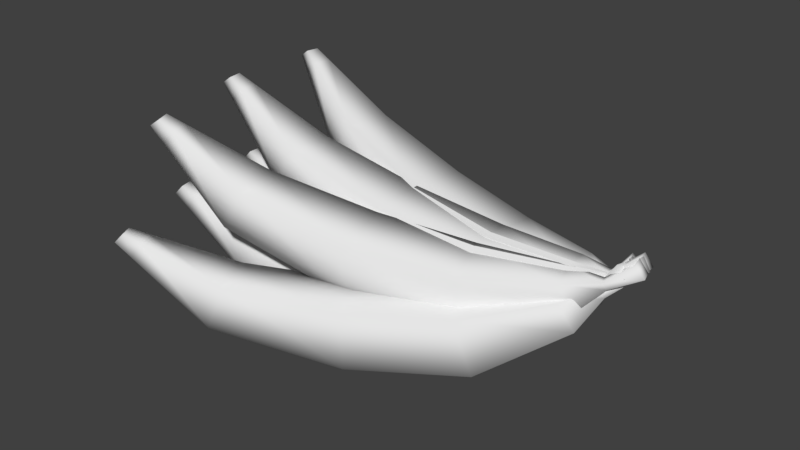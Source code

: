 # Source: banana.blend  (saved by Blender 2.79.0; exported with 4.5.12 LTS)
import bpy
from mathutils import Matrix  # noqa: F401  (used for matrix-valued properties, if any)

bpy.ops.wm.read_factory_settings(use_empty=True)
scene = bpy.context.scene
scene.name = 'Scene'

# ---- collections
col_collection_1 = bpy.data.collections.new('Collection 1'); scene.collection.children.link(col_collection_1)

# ---- world
world_world = bpy.data.worlds.new('World'); scene.world = world_world
world_world.color = (0.05088, 0.05088, 0.05088)
world_world.use_sun_shadow = False
world_world.sun_shadow_jitter_overblur = 0.0
world_world.cycles.sampling_method = 'MANUAL'

# ---- meshes
me_cube_001 = bpy.data.meshes.new('Cube.001')
me_cube_001.from_pydata([(-0.4115, 0.1457, 0.3899), (-0.3999, 0.1457, 0.4142), (-0.428, 0.1259, 0.3978), (-0.4164, 0.1259, 0.4221), (-0.227, -0.0122, 0.3715), (-0.1948, 0.08001, 0.3561), (-0.2374, 0.08001, 0.2669), (-0.2696, -0.0122, 0.2823), (0.01683, -0.05289, 0.2672), (-0.0351, -0.05289, 0.1584), (0.0141, 0.06763, 0.2685), (-0.03783, 0.06763, 0.1597), (0.2314, -0.02962, 0.1639), (0.1802, -0.02962, 0.05645), (0.1964, 0.08291, 0.1806), (0.1452, 0.08291, 0.07316), (0.3742, 0.07271, 0.06571), (0.3462, 0.07271, 0.007205), (0.3442, 0.1284, 0.08002), (0.3163, 0.1284, 0.02151), (0.4564, 0.1865, 0.006313), (0.4441, 0.1865, -0.0194), (0.4374, 0.2057, 0.01538), (0.4252, 0.2057, -0.01033), (0.3942, 0.1474, 0.02948), (0.387, 0.1474, 0.01444), (0.3972, 0.1352, 0.009586), (0.4043, 0.1352, 0.02463), (-0.3998, 0.1013, 0.3772), (-0.3826, 0.1013, 0.4131), (-0.3804, 0.134, 0.368), (-0.3633, 0.134, 0.4038), (-0.4839, 0.1457, 0.1778), (-0.4779, 0.1457, 0.204), (-0.5018, 0.1259, 0.1819), (-0.4957, 0.1259, 0.2081), (-0.2998, -0.0122, 0.2), (-0.2651, 0.08001, 0.192), (-0.2872, 0.08001, 0.09568), (-0.322, -0.0122, 0.1037), (-0.03915, -0.05289, 0.1513), (-0.06615, -0.05289, 0.03376), (-0.0421, 0.06763, 0.1519), (-0.0691, 0.06763, 0.03444), (0.1928, -0.02962, 0.09718), (0.1661, -0.02962, -0.01883), (0.155, 0.08291, 0.1059), (0.1283, 0.08291, -0.01014), (0.3535, 0.07271, 0.03245), (0.3389, 0.07271, -0.03073), (0.3211, 0.1284, 0.03989), (0.3066, 0.1284, -0.0233), (0.4467, 0.1865, -0.00761), (0.4403, 0.1865, -0.03538), (0.4262, 0.2057, -0.002898), (0.4198, 0.2057, -0.03066), (0.3809, 0.1474, 0.001445), (0.3771, 0.1474, -0.0148), (0.3881, 0.1352, -0.01732), (0.3919, 0.1352, -0.001079), (-0.4697, 0.1013, 0.168), (-0.4608, 0.1013, 0.2067), (-0.4489, 0.134, 0.1632), (-0.44, 0.134, 0.2019), (-0.5014, 0.1457, -0.03468), (-0.5018, 0.1457, -0.007777), (-0.5197, 0.1259, -0.03499), (-0.5201, 0.1259, -0.008087), (-0.328, -0.0122, 0.03116), (-0.2924, 0.08001, 0.03176), (-0.2907, 0.08001, -0.0671), (-0.3264, -0.0122, -0.0677), (-0.06328, -0.05289, 0.04648), (-0.06123, -0.05289, -0.07405), (-0.0663, 0.06763, 0.04643), (-0.06426, 0.06763, -0.0741), (0.1749, -0.02962, 0.04976), (0.1769, -0.02962, -0.06925), (0.1361, 0.08291, 0.0491), (0.1381, 0.08291, -0.06991), (0.3464, 0.07271, 0.02556), (0.3475, 0.07271, -0.03926), (0.3132, 0.1284, 0.025), (0.3143, 0.1284, -0.03982), (0.4465, 0.1865, 0.009086), (0.447, 0.1865, -0.0194), (0.4255, 0.2057, 0.00873), (0.4259, 0.2057, -0.01976), (0.3804, 0.1474, 0.002054), (0.3807, 0.1474, -0.01461), (0.392, 0.1352, -0.01442), (0.3917, 0.1352, 0.002245), (-0.4852, 0.1013, -0.04082), (-0.4859, 0.1013, -0.001093), (-0.4638, 0.134, -0.04046), (-0.4645, 0.134, -0.0007298), (-0.4474, 0.1457, -0.3054), (-0.4562, 0.1457, -0.2799), (-0.4647, 0.1259, -0.3113), (-0.4735, 0.1259, -0.2859), (-0.303, -0.0122, -0.1891), (-0.2692, 0.08001, -0.1775), (-0.237, 0.08001, -0.2709), (-0.2708, -0.0122, -0.2826), (-0.05597, -0.05289, -0.09251), (-0.0167, -0.05289, -0.2065), (-0.05883, 0.06763, -0.09349), (-0.01956, 0.06763, -0.2075), (0.1694, -0.02962, -0.01565), (0.2082, -0.02962, -0.1282), (0.1328, 0.08291, -0.02828), (0.1715, 0.08291, -0.1408), (0.34, 0.07271, 0.01446), (0.3612, 0.07271, -0.04683), (0.3086, 0.1284, 0.003648), (0.3298, 0.1284, -0.05765), (0.4403, 0.1865, 0.0298), (0.4496, 0.1865, 0.002866), (0.4204, 0.2057, 0.02295), (0.4297, 0.2057, -0.003989), (0.3797, 0.1474, 0.002659), (0.3851, 0.1474, -0.0131), (0.3958, 0.1352, -0.009427), (0.3904, 0.1352, 0.00633), (-0.4301, 0.1013, -0.3062), (-0.4431, 0.1013, -0.2686), (-0.4099, 0.134, -0.2992), (-0.4228, 0.134, -0.2617), (-0.4379, 0.3289, 0.2548), (-0.4308, 0.3265, 0.2807), (-0.4591, 0.3128, 0.2591), (-0.452, 0.3105, 0.285), (-0.2878, 0.1372, 0.2621), (-0.2359, 0.2211, 0.2554), (-0.2618, 0.2297, 0.1604), (-0.3137, 0.1458, 0.167), (-0.04268, 0.04856, 0.1985), (-0.07431, 0.05896, 0.08259), (-0.02175, 0.1672, 0.2034), (-0.05338, 0.1776, 0.08752), (0.1867, 0.02838, 0.1332), (0.1554, 0.03865, 0.01884), (0.1722, 0.1456, 0.1477), (0.141, 0.1559, 0.0333), (0.3614, 0.1001, 0.06378), (0.3444, 0.1057, 0.001474), (0.341, 0.1606, 0.07478), (0.324, 0.1662, 0.01247), (0.4733, 0.1951, 0.02283), (0.4659, 0.1975, -0.004547), (0.4572, 0.2177, 0.02926), (0.4498, 0.2201, 0.001875), (0.4016, 0.1692, 0.03396), (0.3972, 0.1707, 0.01794), (0.4054, 0.1566, 0.01443), (0.4098, 0.1552, 0.03045), (-0.4332, 0.2831, 0.2427), (-0.4228, 0.2796, 0.2809), (-0.4065, 0.3112, 0.238), (-0.3961, 0.3077, 0.2762), (-0.4718, 0.3434, 0.03371), (-0.4704, 0.3421, 0.06056), (-0.4936, 0.3276, 0.03411), (-0.4922, 0.3264, 0.06096), (-0.329, 0.1518, 0.08092), (-0.2758, 0.2352, 0.08199), (-0.2808, 0.2396, -0.01666), (-0.334, 0.1563, -0.01772), (-0.07701, 0.05977, 0.07492), (-0.08309, 0.06518, -0.04536), (-0.0562, 0.1784, 0.0792), (-0.06227, 0.1838, -0.04108), (0.1607, 0.03612, 0.06108), (0.1547, 0.04146, -0.05768), (0.1449, 0.1539, 0.06717), (0.1389, 0.1593, -0.05159), (0.347, 0.1042, 0.02756), (0.3438, 0.1071, -0.03712), (0.3255, 0.1652, 0.03139), (0.3222, 0.1681, -0.03329), (0.4663, 0.197, 0.007491), (0.4649, 0.1983, -0.02093), (0.4495, 0.2199, 0.009371), (0.4481, 0.2212, -0.01905), (0.3935, 0.1719, 0.004116), (0.3927, 0.1727, -0.01251), (0.4013, 0.1585, -0.01359), (0.4021, 0.1577, 0.003042), (-0.4651, 0.2971, 0.02487), (-0.4631, 0.2953, 0.06452), (-0.4377, 0.3249, 0.02473), (-0.4357, 0.3231, 0.06438), (-0.4525, 0.3469, -0.1786), (-0.4575, 0.3469, -0.1521), (-0.474, 0.3312, -0.1826), (-0.479, 0.3313, -0.1562), (-0.3275, 0.1575, -0.09019), (-0.2749, 0.2407, -0.08051), (-0.2565, 0.2403, -0.1776), (-0.309, 0.1571, -0.1873), (-0.08248, 0.0646, -0.03235), (-0.06001, 0.06419, -0.1508), (-0.06161, 0.1833, -0.0288), (-0.03914, 0.1829, -0.1472), (0.1515, 0.03971, 0.01136), (0.1737, 0.03931, -0.1056), (0.1363, 0.1577, 0.00808), (0.1585, 0.1573, -0.1089), (0.3414, 0.1056, 0.01959), (0.3535, 0.1054, -0.04411), (0.3204, 0.1668, 0.0154), (0.3325, 0.1666, -0.0483), (0.4633, 0.197, 0.02391), (0.4686, 0.1969, -0.004076), (0.4468, 0.2201, 0.02071), (0.4521, 0.22, -0.00728), (0.393, 0.172, 0.004645), (0.3961, 0.1719, -0.01173), (0.4045, 0.1577, -0.01008), (0.4014, 0.1577, 0.006293), (-0.4446, 0.3002, -0.1835), (-0.452, 0.3003, -0.1444), (-0.4175, 0.3279, -0.1784), (-0.4249, 0.328, -0.1394)], [], [(0, 2, 3, 1), (29, 28, 7, 4), (28, 30, 6, 7), (31, 29, 4, 5), (30, 31, 5, 6), (6, 5, 10, 11), (8, 9, 13, 12), (4, 7, 9, 8), (7, 6, 11, 9), (5, 4, 8, 10), (13, 15, 19, 17), (9, 11, 15, 13), (10, 8, 12, 14), (11, 10, 14, 15), (25, 24, 22, 23), (14, 12, 16, 18), (15, 14, 18, 19), (12, 13, 17, 16), (23, 22, 20, 21), (27, 26, 21, 20), (26, 25, 23, 21), (24, 27, 20, 22), (18, 16, 27, 24), (17, 19, 25, 26), (16, 17, 26, 27), (19, 18, 24, 25), (0, 1, 31, 30), (1, 3, 29, 31), (2, 0, 30, 28), (3, 2, 28, 29), (32, 34, 35, 33), (61, 60, 39, 36), (60, 62, 38, 39), (63, 61, 36, 37), (62, 63, 37, 38), (38, 37, 42, 43), (40, 41, 45, 44), (36, 39, 41, 40), (39, 38, 43, 41), (37, 36, 40, 42), (45, 47, 51, 49), (41, 43, 47, 45), (42, 40, 44, 46), (43, 42, 46, 47), (57, 56, 54, 55), (46, 44, 48, 50), (47, 46, 50, 51), (44, 45, 49, 48), (55, 54, 52, 53), (59, 58, 53, 52), (58, 57, 55, 53), (56, 59, 52, 54), (50, 48, 59, 56), (49, 51, 57, 58), (48, 49, 58, 59), (51, 50, 56, 57), (32, 33, 63, 62), (33, 35, 61, 63), (34, 32, 62, 60), (35, 34, 60, 61), (64, 66, 67, 65), (93, 92, 71, 68), (92, 94, 70, 71), (95, 93, 68, 69), (94, 95, 69, 70), (70, 69, 74, 75), (72, 73, 77, 76), (68, 71, 73, 72), (71, 70, 75, 73), (69, 68, 72, 74), (77, 79, 83, 81), (73, 75, 79, 77), (74, 72, 76, 78), (75, 74, 78, 79), (89, 88, 86, 87), (78, 76, 80, 82), (79, 78, 82, 83), (76, 77, 81, 80), (87, 86, 84, 85), (91, 90, 85, 84), (90, 89, 87, 85), (88, 91, 84, 86), (82, 80, 91, 88), (81, 83, 89, 90), (80, 81, 90, 91), (83, 82, 88, 89), (64, 65, 95, 94), (65, 67, 93, 95), (66, 64, 94, 92), (67, 66, 92, 93), (96, 98, 99, 97), (125, 124, 103, 100), (124, 126, 102, 103), (127, 125, 100, 101), (126, 127, 101, 102), (102, 101, 106, 107), (104, 105, 109, 108), (100, 103, 105, 104), (103, 102, 107, 105), (101, 100, 104, 106), (109, 111, 115, 113), (105, 107, 111, 109), (106, 104, 108, 110), (107, 106, 110, 111), (121, 120, 118, 119), (110, 108, 112, 114), (111, 110, 114, 115), (108, 109, 113, 112), (119, 118, 116, 117), (123, 122, 117, 116), (122, 121, 119, 117), (120, 123, 116, 118), (114, 112, 123, 120), (113, 115, 121, 122), (112, 113, 122, 123), (115, 114, 120, 121), (96, 97, 127, 126), (97, 99, 125, 127), (98, 96, 126, 124), (99, 98, 124, 125), (128, 130, 131, 129), (157, 156, 135, 132), (156, 158, 134, 135), (159, 157, 132, 133), (158, 159, 133, 134), (134, 133, 138, 139), (136, 137, 141, 140), (132, 135, 137, 136), (135, 134, 139, 137), (133, 132, 136, 138), (141, 143, 147, 145), (137, 139, 143, 141), (138, 136, 140, 142), (139, 138, 142, 143), (153, 152, 150, 151), (142, 140, 144, 146), (143, 142, 146, 147), (140, 141, 145, 144), (151, 150, 148, 149), (155, 154, 149, 148), (154, 153, 151, 149), (152, 155, 148, 150), (146, 144, 155, 152), (145, 147, 153, 154), (144, 145, 154, 155), (147, 146, 152, 153), (128, 129, 159, 158), (129, 131, 157, 159), (130, 128, 158, 156), (131, 130, 156, 157), (160, 162, 163, 161), (189, 188, 167, 164), (188, 190, 166, 167), (191, 189, 164, 165), (190, 191, 165, 166), (166, 165, 170, 171), (168, 169, 173, 172), (164, 167, 169, 168), (167, 166, 171, 169), (165, 164, 168, 170), (173, 175, 179, 177), (169, 171, 175, 173), (170, 168, 172, 174), (171, 170, 174, 175), (185, 184, 182, 183), (174, 172, 176, 178), (175, 174, 178, 179), (172, 173, 177, 176), (183, 182, 180, 181), (187, 186, 181, 180), (186, 185, 183, 181), (184, 187, 180, 182), (178, 176, 187, 184), (177, 179, 185, 186), (176, 177, 186, 187), (179, 178, 184, 185), (160, 161, 191, 190), (161, 163, 189, 191), (162, 160, 190, 188), (163, 162, 188, 189), (192, 194, 195, 193), (221, 220, 199, 196), (220, 222, 198, 199), (223, 221, 196, 197), (222, 223, 197, 198), (198, 197, 202, 203), (200, 201, 205, 204), (196, 199, 201, 200), (199, 198, 203, 201), (197, 196, 200, 202), (205, 207, 211, 209), (201, 203, 207, 205), (202, 200, 204, 206), (203, 202, 206, 207), (217, 216, 214, 215), (206, 204, 208, 210), (207, 206, 210, 211), (204, 205, 209, 208), (215, 214, 212, 213), (219, 218, 213, 212), (218, 217, 215, 213), (216, 219, 212, 214), (210, 208, 219, 216), (209, 211, 217, 218), (208, 209, 218, 219), (211, 210, 216, 217), (192, 193, 223, 222), (193, 195, 221, 223), (194, 192, 222, 220), (195, 194, 220, 221)])
me_cube_001.polygons.foreach_set('use_smooth', [True] * 210)
_uv = me_cube_001.uv_layers.new(name='UVMap')
_uv.uv.foreach_set('vector', [0.03212, 0.9774, 0.02256, 0.9774, 0.02256, 0.9679, 0.03212, 0.9679, 0.286, 0.9062, 0.2765, 0.9062, 0.2765, 0.9015, 0.286, 0.9015, 0.286, 0.9062, 0.2765, 0.9062, 0.2765, 0.9015, 0.286, 0.9015, 0.286, 0.9062, 0.2765, 0.9062, 0.2765, 0.9015, 0.286, 0.9015, 0.286, 0.9062, 0.2765, 0.9062, 0.2765, 0.9015, 0.286, 0.9015, 0.286, 0.911, 0.2765, 0.911, 0.2765, 0.9015, 0.286, 0.9015, 0.286, 0.911, 0.2765, 0.911, 0.2765, 0.9015, 0.286, 0.9015, 0.286, 0.911, 0.2765, 0.911, 0.2765, 0.9015, 0.286, 0.9015, 0.286, 0.911, 0.2765, 0.911, 0.2765, 0.9015, 0.286, 0.9015, 0.286, 0.911, 0.2765, 0.911, 0.2765, 0.9015, 0.286, 0.9015, 0.286, 0.911, 0.2765, 0.911, 0.2765, 0.9015, 0.286, 0.9015, 0.286, 0.911, 0.2765, 0.911, 0.2765, 0.9015, 0.286, 0.9015, 0.286, 0.911, 0.2765, 0.911, 0.2765, 0.9015, 0.286, 0.9015, 0.286, 0.911, 0.2765, 0.911, 0.2765, 0.9015, 0.286, 0.9015, 0.03603, 0.9735, 0.02647, 0.9735, 0.02647, 0.964, 0.03603, 0.964, 0.286, 0.911, 0.2765, 0.911, 0.2765, 0.9015, 0.286, 0.9015, 0.286, 0.911, 0.2765, 0.911, 0.2765, 0.9015, 0.286, 0.9015, 0.286, 0.911, 0.2765, 0.911, 0.2765, 0.9015, 0.286, 0.9015, 0.03603, 0.9735, 0.02647, 0.9735, 0.02647, 0.964, 0.03603, 0.964, 0.03603, 0.9735, 0.02647, 0.9735, 0.02647, 0.964, 0.03603, 0.964, 0.03603, 0.9735, 0.02647, 0.9735, 0.02647, 0.964, 0.03603, 0.964, 0.03603, 0.9735, 0.02647, 0.9735, 0.02647, 0.964, 0.03603, 0.964, 0.286, 0.911, 0.2765, 0.911, 0.2765, 0.9015, 0.286, 0.9015, 0.286, 0.911, 0.2765, 0.911, 0.2765, 0.9015, 0.286, 0.9015, 0.286, 0.911, 0.2765, 0.911, 0.2765, 0.9015, 0.286, 0.9015, 0.286, 0.911, 0.2765, 0.911, 0.2765, 0.9015, 0.286, 0.9015, 0.03212, 0.9774, 0.02256, 0.9774, 0.02256, 0.9727, 0.03212, 0.9727, 0.03212, 0.9774, 0.02256, 0.9774, 0.02256, 0.9727, 0.03212, 0.9727, 0.03212, 0.9774, 0.02256, 0.9774, 0.02256, 0.9727, 0.03212, 0.9727, 0.03212, 0.9774, 0.02256, 0.9774, 0.02256, 0.9727, 0.03212, 0.9727, 0.03212, 0.9774, 0.02256, 0.9774, 0.02256, 0.9679, 0.03212, 0.9679, 0.286, 0.9062, 0.2765, 0.9062, 0.2765, 0.9015, 0.286, 0.9015, 0.286, 0.9062, 0.2765, 0.9062, 0.2765, 0.9015, 0.286, 0.9015, 0.286, 0.9062, 0.2765, 0.9062, 0.2765, 0.9015, 0.286, 0.9015, 0.286, 0.9062, 0.2765, 0.9062, 0.2765, 0.9015, 0.286, 0.9015, 0.286, 0.911, 0.2765, 0.911, 0.2765, 0.9015, 0.286, 0.9015, 0.286, 0.911, 0.2765, 0.911, 0.2765, 0.9015, 0.286, 0.9015, 0.286, 0.911, 0.2765, 0.911, 0.2765, 0.9015, 0.286, 0.9015, 0.286, 0.911, 0.2765, 0.911, 0.2765, 0.9015, 0.286, 0.9015, 0.286, 0.911, 0.2765, 0.911, 0.2765, 0.9015, 0.286, 0.9015, 0.286, 0.911, 0.2765, 0.911, 0.2765, 0.9015, 0.286, 0.9015, 0.286, 0.911, 0.2765, 0.911, 0.2765, 0.9015, 0.286, 0.9015, 0.286, 0.911, 0.2765, 0.911, 0.2765, 0.9015, 0.286, 0.9015, 0.286, 0.911, 0.2765, 0.911, 0.2765, 0.9015, 0.286, 0.9015, 0.03603, 0.9735, 0.02647, 0.9735, 0.02647, 0.964, 0.03603, 0.964, 0.286, 0.911, 0.2765, 0.911, 0.2765, 0.9015, 0.286, 0.9015, 0.286, 0.911, 0.2765, 0.911, 0.2765, 0.9015, 0.286, 0.9015, 0.286, 0.911, 0.2765, 0.911, 0.2765, 0.9015, 0.286, 0.9015, 0.03603, 0.9735, 0.02647, 0.9735, 0.02647, 0.964, 0.03603, 0.964, 0.03603, 0.9735, 0.02647, 0.9735, 0.02647, 0.964, 0.03603, 0.964, 0.03603, 0.9735, 0.02647, 0.9735, 0.02647, 0.964, 0.03603, 0.964, 0.03603, 0.9735, 0.02647, 0.9735, 0.02647, 0.964, 0.03603, 0.964, 0.286, 0.911, 0.2765, 0.911, 0.2765, 0.9015, 0.286, 0.9015, 0.286, 0.911, 0.2765, 0.911, 0.2765, 0.9015, 0.286, 0.9015, 0.286, 0.911, 0.2765, 0.911, 0.2765, 0.9015, 0.286, 0.9015, 0.286, 0.911, 0.2765, 0.911, 0.2765, 0.9015, 0.286, 0.9015, 0.03212, 0.9774, 0.02256, 0.9774, 0.02256, 0.9727, 0.03212, 0.9727, 0.03212, 0.9774, 0.02256, 0.9774, 0.02256, 0.9727, 0.03212, 0.9727, 0.03212, 0.9774, 0.02256, 0.9774, 0.02256, 0.9727, 0.03212, 0.9727, 0.03212, 0.9774, 0.02256, 0.9774, 0.02256, 0.9727, 0.03212, 0.9727, 0.03212, 0.9774, 0.02256, 0.9774, 0.02256, 0.9679, 0.03212, 0.9679, 0.286, 0.9062, 0.2765, 0.9062, 0.2765, 0.9015, 0.286, 0.9015, 0.286, 0.9062, 0.2765, 0.9062, 0.2765, 0.9015, 0.286, 0.9015, 0.286, 0.9062, 0.2765, 0.9062, 0.2765, 0.9015, 0.286, 0.9015, 0.286, 0.9062, 0.2765, 0.9062, 0.2765, 0.9015, 0.286, 0.9015, 0.286, 0.911, 0.2765, 0.911, 0.2765, 0.9015, 0.286, 0.9015, 0.286, 0.911, 0.2765, 0.911, 0.2765, 0.9015, 0.286, 0.9015, 0.286, 0.911, 0.2765, 0.911, 0.2765, 0.9015, 0.286, 0.9015, 0.286, 0.911, 0.2765, 0.911, 0.2765, 0.9015, 0.286, 0.9015, 0.286, 0.911, 0.2765, 0.911, 0.2765, 0.9015, 0.286, 0.9015, 0.286, 0.911, 0.2765, 0.911, 0.2765, 0.9015, 0.286, 0.9015, 0.286, 0.911, 0.2765, 0.911, 0.2765, 0.9015, 0.286, 0.9015, 0.286, 0.911, 0.2765, 0.911, 0.2765, 0.9015, 0.286, 0.9015, 0.286, 0.911, 0.2765, 0.911, 0.2765, 0.9015, 0.286, 0.9015, 0.03603, 0.9735, 0.02647, 0.9735, 0.02647, 0.964, 0.03603, 0.964, 0.286, 0.911, 0.2765, 0.911, 0.2765, 0.9015, 0.286, 0.9015, 0.286, 0.911, 0.2765, 0.911, 0.2765, 0.9015, 0.286, 0.9015, 0.286, 0.911, 0.2765, 0.911, 0.2765, 0.9015, 0.286, 0.9015, 0.03603, 0.9735, 0.02647, 0.9735, 0.02647, 0.964, 0.03603, 0.964, 0.03603, 0.9735, 0.02647, 0.9735, 0.02647, 0.964, 0.03603, 0.964, 0.03603, 0.9735, 0.02647, 0.9735, 0.02647, 0.964, 0.03603, 0.964, 0.03603, 0.9735, 0.02647, 0.9735, 0.02647, 0.964, 0.03603, 0.964, 0.286, 0.911, 0.2765, 0.911, 0.2765, 0.9015, 0.286, 0.9015, 0.286, 0.911, 0.2765, 0.911, 0.2765, 0.9015, 0.286, 0.9015, 0.286, 0.911, 0.2765, 0.911, 0.2765, 0.9015, 0.286, 0.9015, 0.286, 0.911, 0.2765, 0.911, 0.2765, 0.9015, 0.286, 0.9015, 0.03212, 0.9774, 0.02256, 0.9774, 0.02256, 0.9727, 0.03212, 0.9727, 0.03212, 0.9774, 0.02256, 0.9774, 0.02256, 0.9727, 0.03212, 0.9727, 0.03212, 0.9774, 0.02256, 0.9774, 0.02256, 0.9727, 0.03212, 0.9727, 0.03212, 0.9774, 0.02256, 0.9774, 0.02256, 0.9727, 0.03212, 0.9727, 0.03212, 0.9774, 0.02256, 0.9774, 0.02256, 0.9679, 0.03212, 0.9679, 0.286, 0.9062, 0.2765, 0.9062, 0.2765, 0.9015, 0.286, 0.9015, 0.286, 0.9062, 0.2765, 0.9062, 0.2765, 0.9015, 0.286, 0.9015, 0.286, 0.9062, 0.2765, 0.9062, 0.2765, 0.9015, 0.286, 0.9015, 0.286, 0.9062, 0.2765, 0.9062, 0.2765, 0.9015, 0.286, 0.9015, 0.286, 0.911, 0.2765, 0.911, 0.2765, 0.9015, 0.286, 0.9015, 0.286, 0.911, 0.2765, 0.911, 0.2765, 0.9015, 0.286, 0.9015, 0.286, 0.911, 0.2765, 0.911, 0.2765, 0.9015, 0.286, 0.9015, 0.286, 0.911, 0.2765, 0.911, 0.2765, 0.9015, 0.286, 0.9015, 0.286, 0.911, 0.2765, 0.911, 0.2765, 0.9015, 0.286, 0.9015, 0.286, 0.911, 0.2765, 0.911, 0.2765, 0.9015, 0.286, 0.9015, 0.286, 0.911, 0.2765, 0.911, 0.2765, 0.9015, 0.286, 0.9015, 0.286, 0.911, 0.2765, 0.911, 0.2765, 0.9015, 0.286, 0.9015, 0.286, 0.911, 0.2765, 0.911, 0.2765, 0.9015, 0.286, 0.9015, 0.03603, 0.9735, 0.02647, 0.9735, 0.02647, 0.964, 0.03603, 0.964, 0.286, 0.911, 0.2765, 0.911, 0.2765, 0.9015, 0.286, 0.9015, 0.286, 0.911, 0.2765, 0.911, 0.2765, 0.9015, 0.286, 0.9015, 0.286, 0.911, 0.2765, 0.911, 0.2765, 0.9015, 0.286, 0.9015, 0.03603, 0.9735, 0.02647, 0.9735, 0.02647, 0.964, 0.03603, 0.964, 0.03603, 0.9735, 0.02647, 0.9735, 0.02647, 0.964, 0.03603, 0.964, 0.03603, 0.9735, 0.02647, 0.9735, 0.02647, 0.964, 0.03603, 0.964, 0.03603, 0.9735, 0.02647, 0.9735, 0.02647, 0.964, 0.03603, 0.964, 0.286, 0.911, 0.2765, 0.911, 0.2765, 0.9015, 0.286, 0.9015, 0.286, 0.911, 0.2765, 0.911, 0.2765, 0.9015, 0.286, 0.9015, 0.286, 0.911, 0.2765, 0.911, 0.2765, 0.9015, 0.286, 0.9015, 0.286, 0.911, 0.2765, 0.911, 0.2765, 0.9015, 0.286, 0.9015, 0.03212, 0.9774, 0.02256, 0.9774, 0.02256, 0.9727, 0.03212, 0.9727, 0.03212, 0.9774, 0.02256, 0.9774, 0.02256, 0.9727, 0.03212, 0.9727, 0.03212, 0.9774, 0.02256, 0.9774, 0.02256, 0.9727, 0.03212, 0.9727, 0.03212, 0.9774, 0.02256, 0.9774, 0.02256, 0.9727, 0.03212, 0.9727, 0.03212, 0.9774, 0.02256, 0.9774, 0.02256, 0.9679, 0.03212, 0.9679, 0.286, 0.9062, 0.2765, 0.9062, 0.2765, 0.9015, 0.286, 0.9015, 0.286, 0.9062, 0.2765, 0.9062, 0.2765, 0.9015, 0.286, 0.9015, 0.286, 0.9062, 0.2765, 0.9062, 0.2765, 0.9015, 0.286, 0.9015, 0.286, 0.9062, 0.2765, 0.9062, 0.2765, 0.9015, 0.286, 0.9015, 0.286, 0.911, 0.2765, 0.911, 0.2765, 0.9015, 0.286, 0.9015, 0.286, 0.911, 0.2765, 0.911, 0.2765, 0.9015, 0.286, 0.9015, 0.286, 0.911, 0.2765, 0.911, 0.2765, 0.9015, 0.286, 0.9015, 0.286, 0.911, 0.2765, 0.911, 0.2765, 0.9015, 0.286, 0.9015, 0.286, 0.911, 0.2765, 0.911, 0.2765, 0.9015, 0.286, 0.9015, 0.286, 0.911, 0.2765, 0.911, 0.2765, 0.9015, 0.286, 0.9015, 0.286, 0.911, 0.2765, 0.911, 0.2765, 0.9015, 0.286, 0.9015, 0.286, 0.911, 0.2765, 0.911, 0.2765, 0.9015, 0.286, 0.9015, 0.286, 0.911, 0.2765, 0.911, 0.2765, 0.9015, 0.286, 0.9015, 0.03603, 0.9735, 0.02647, 0.9735, 0.02647, 0.964, 0.03603, 0.964, 0.286, 0.911, 0.2765, 0.911, 0.2765, 0.9015, 0.286, 0.9015, 0.286, 0.911, 0.2765, 0.911, 0.2765, 0.9015, 0.286, 0.9015, 0.286, 0.911, 0.2765, 0.911, 0.2765, 0.9015, 0.286, 0.9015, 0.03603, 0.9735, 0.02647, 0.9735, 0.02647, 0.964, 0.03603, 0.964, 0.03603, 0.9735, 0.02647, 0.9735, 0.02647, 0.964, 0.03603, 0.964, 0.03603, 0.9735, 0.02647, 0.9735, 0.02647, 0.964, 0.03603, 0.964, 0.03603, 0.9735, 0.02647, 0.9735, 0.02647, 0.964, 0.03603, 0.964, 0.286, 0.911, 0.2765, 0.911, 0.2765, 0.9015, 0.286, 0.9015, 0.286, 0.911, 0.2765, 0.911, 0.2765, 0.9015, 0.286, 0.9015, 0.286, 0.911, 0.2765, 0.911, 0.2765, 0.9015, 0.286, 0.9015, 0.286, 0.911, 0.2765, 0.911, 0.2765, 0.9015, 0.286, 0.9015, 0.03212, 0.9774, 0.02256, 0.9774, 0.02256, 0.9727, 0.03212, 0.9727, 0.03212, 0.9774, 0.02256, 0.9774, 0.02256, 0.9727, 0.03212, 0.9727, 0.03212, 0.9774, 0.02256, 0.9774, 0.02256, 0.9727, 0.03212, 0.9727, 0.03212, 0.9774, 0.02256, 0.9774, 0.02256, 0.9727, 0.03212, 0.9727, 0.03212, 0.9774, 0.02256, 0.9774, 0.02256, 0.9679, 0.03212, 0.9679, 0.286, 0.9062, 0.2765, 0.9062, 0.2765, 0.9015, 0.286, 0.9015, 0.286, 0.9062, 0.2765, 0.9062, 0.2765, 0.9015, 0.286, 0.9015, 0.286, 0.9062, 0.2765, 0.9062, 0.2765, 0.9015, 0.286, 0.9015, 0.286, 0.9062, 0.2765, 0.9062, 0.2765, 0.9015, 0.286, 0.9015, 0.286, 0.911, 0.2765, 0.911, 0.2765, 0.9015, 0.286, 0.9015, 0.286, 0.911, 0.2765, 0.911, 0.2765, 0.9015, 0.286, 0.9015, 0.286, 0.911, 0.2765, 0.911, 0.2765, 0.9015, 0.286, 0.9015, 0.286, 0.911, 0.2765, 0.911, 0.2765, 0.9015, 0.286, 0.9015, 0.286, 0.911, 0.2765, 0.911, 0.2765, 0.9015, 0.286, 0.9015, 0.286, 0.911, 0.2765, 0.911, 0.2765, 0.9015, 0.286, 0.9015, 0.286, 0.911, 0.2765, 0.911, 0.2765, 0.9015, 0.286, 0.9015, 0.286, 0.911, 0.2765, 0.911, 0.2765, 0.9015, 0.286, 0.9015, 0.286, 0.911, 0.2765, 0.911, 0.2765, 0.9015, 0.286, 0.9015, 0.03603, 0.9735, 0.02647, 0.9735, 0.02647, 0.964, 0.03603, 0.964, 0.286, 0.911, 0.2765, 0.911, 0.2765, 0.9015, 0.286, 0.9015, 0.286, 0.911, 0.2765, 0.911, 0.2765, 0.9015, 0.286, 0.9015, 0.286, 0.911, 0.2765, 0.911, 0.2765, 0.9015, 0.286, 0.9015, 0.03603, 0.9735, 0.02647, 0.9735, 0.02647, 0.964, 0.03603, 0.964, 0.03603, 0.9735, 0.02647, 0.9735, 0.02647, 0.964, 0.03603, 0.964, 0.03603, 0.9735, 0.02647, 0.9735, 0.02647, 0.964, 0.03603, 0.964, 0.03603, 0.9735, 0.02647, 0.9735, 0.02647, 0.964, 0.03603, 0.964, 0.286, 0.911, 0.2765, 0.911, 0.2765, 0.9015, 0.286, 0.9015, 0.286, 0.911, 0.2765, 0.911, 0.2765, 0.9015, 0.286, 0.9015, 0.286, 0.911, 0.2765, 0.911, 0.2765, 0.9015, 0.286, 0.9015, 0.286, 0.911, 0.2765, 0.911, 0.2765, 0.9015, 0.286, 0.9015, 0.03212, 0.9774, 0.02256, 0.9774, 0.02256, 0.9727, 0.03212, 0.9727, 0.03212, 0.9774, 0.02256, 0.9774, 0.02256, 0.9727, 0.03212, 0.9727, 0.03212, 0.9774, 0.02256, 0.9774, 0.02256, 0.9727, 0.03212, 0.9727, 0.03212, 0.9774, 0.02256, 0.9774, 0.02256, 0.9727, 0.03212, 0.9727, 0.03212, 0.9774, 0.02256, 0.9774, 0.02256, 0.9679, 0.03212, 0.9679, 0.286, 0.9062, 0.2765, 0.9062, 0.2765, 0.9015, 0.286, 0.9015, 0.286, 0.9062, 0.2765, 0.9062, 0.2765, 0.9015, 0.286, 0.9015, 0.286, 0.9062, 0.2765, 0.9062, 0.2765, 0.9015, 0.286, 0.9015, 0.286, 0.9062, 0.2765, 0.9062, 0.2765, 0.9015, 0.286, 0.9015, 0.286, 0.911, 0.2765, 0.911, 0.2765, 0.9015, 0.286, 0.9015, 0.286, 0.911, 0.2765, 0.911, 0.2765, 0.9015, 0.286, 0.9015, 0.286, 0.911, 0.2765, 0.911, 0.2765, 0.9015, 0.286, 0.9015, 0.286, 0.911, 0.2765, 0.911, 0.2765, 0.9015, 0.286, 0.9015, 0.286, 0.911, 0.2765, 0.911, 0.2765, 0.9015, 0.286, 0.9015, 0.286, 0.911, 0.2765, 0.911, 0.2765, 0.9015, 0.286, 0.9015, 0.286, 0.911, 0.2765, 0.911, 0.2765, 0.9015, 0.286, 0.9015, 0.286, 0.911, 0.2765, 0.911, 0.2765, 0.9015, 0.286, 0.9015, 0.286, 0.911, 0.2765, 0.911, 0.2765, 0.9015, 0.286, 0.9015, 0.03603, 0.9735, 0.02647, 0.9735, 0.02647, 0.964, 0.03603, 0.964, 0.286, 0.911, 0.2765, 0.911, 0.2765, 0.9015, 0.286, 0.9015, 0.286, 0.911, 0.2765, 0.911, 0.2765, 0.9015, 0.286, 0.9015, 0.286, 0.911, 0.2765, 0.911, 0.2765, 0.9015, 0.286, 0.9015, 0.03603, 0.9735, 0.02647, 0.9735, 0.02647, 0.964, 0.03603, 0.964, 0.03603, 0.9735, 0.02647, 0.9735, 0.02647, 0.964, 0.03603, 0.964, 0.03603, 0.9735, 0.02647, 0.9735, 0.02647, 0.964, 0.03603, 0.964, 0.03603, 0.9735, 0.02647, 0.9735, 0.02647, 0.964, 0.03603, 0.964, 0.286, 0.911, 0.2765, 0.911, 0.2765, 0.9015, 0.286, 0.9015, 0.286, 0.911, 0.2765, 0.911, 0.2765, 0.9015, 0.286, 0.9015, 0.286, 0.911, 0.2765, 0.911, 0.2765, 0.9015, 0.286, 0.9015, 0.286, 0.911, 0.2765, 0.911, 0.2765, 0.9015, 0.286, 0.9015, 0.03212, 0.9774, 0.02256, 0.9774, 0.02256, 0.9727, 0.03212, 0.9727, 0.03212, 0.9774, 0.02256, 0.9774, 0.02256, 0.9727, 0.03212, 0.9727, 0.03212, 0.9774, 0.02256, 0.9774, 0.02256, 0.9727, 0.03212, 0.9727, 0.03212, 0.9774, 0.02256, 0.9774, 0.02256, 0.9727, 0.03212, 0.9727])
me_cube_001.use_remesh_preserve_volume = False
me_cube_001.use_remesh_preserve_attributes = False
me_cube_001.use_mirror_vertex_groups = False
me_cube_001.update()

# ---- objects
ob_banana = bpy.data.objects.new('banana', me_cube_001)

# ---- transforms, parenting, visibility, modifiers, constraints
ob_banana.location = (0.0, 0.0, 0.0)
ob_banana.rotation_euler = (1.571, 2.22e-16, 2.22e-16)
ob_banana.lineart.crease_threshold = 0.0

# ---- collection membership
col_collection_1.objects.link(ob_banana)

# ---- scene / render settings (as saved in the file)
scene.frame_start = 1; scene.frame_end = 250; scene.frame_set(1)
scene.render.engine = 'BLENDER_EEVEE_NEXT'
scene.render.resolution_percentage = 50
scene.render.dither_intensity = 0.0
scene.cycles.use_denoising = False
scene.cycles.samples = 128
scene.cycles.sampling_pattern = 'TABULATED_SOBOL'
scene.cycles.use_adaptive_sampling = False
scene.cycles.use_light_tree = False
scene.cycles.blur_glossy = 0.0
scene.cycles.sample_clamp_indirect = 0.0
scene.view_settings.view_transform = 'Standard'
bpy.context.view_layer.update()

# ---- added for rendering (the .blend has no active camera and no usable light): camera, sun
cam_auto = bpy.data.cameras.new('AutoCamera')
cam_auto.lens = 50.0
cam_auto.sensor_width = 36.0
cam_auto.clip_end = 1000.0
ob_auto_camera = bpy.data.objects.new('AutoCamera', cam_auto)
scene.collection.objects.link(ob_auto_camera)
ob_auto_camera.location = (1.17751, -1.49647, 1.10776)
ob_auto_camera.rotation_euler = (1.09748, -7.21219e-08, 0.694738)
scene.camera = ob_auto_camera
light_auto_sun = bpy.data.lights.new('AutoSun', 'SUN')
light_auto_sun.energy = 3.0
light_auto_sun.angle = 0.0523599
ob_auto_sun = bpy.data.objects.new('AutoSun', light_auto_sun)
scene.collection.objects.link(ob_auto_sun)
ob_auto_sun.rotation_euler = (0.872665, 0.174533, 0.523599)
bpy.context.view_layer.update()
